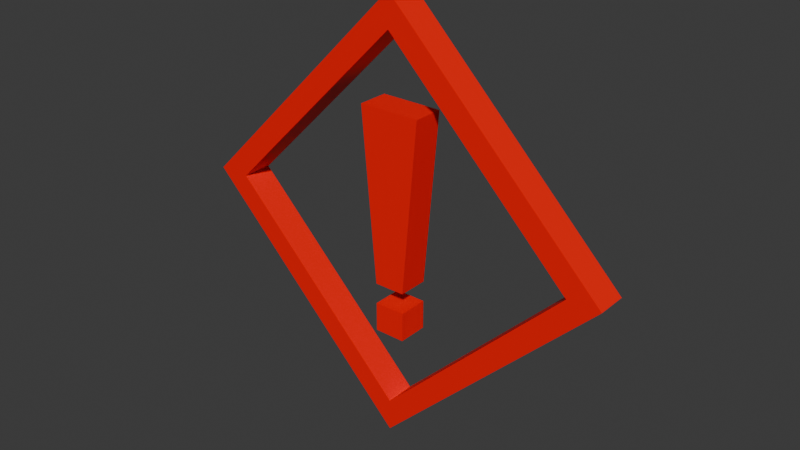 # Source: Error.blend  (saved by Blender 4.1.23; exported with 4.5.12 LTS)
import bpy
from mathutils import Matrix  # noqa: F401  (used for matrix-valued properties, if any)

bpy.ops.wm.read_factory_settings(use_empty=True)
scene = bpy.context.scene
scene.name = 'Scene'

# ---- collections
col_collection = bpy.data.collections.new('Collection'); scene.collection.children.link(col_collection)

# ---- materials (node trees are filled in below, after node groups)
mat_material_error = bpy.data.materials.new('Material_Error')
mat_material_error.alpha_threshold = 0.0
mat_material_error.use_transparent_shadow = False
mat_material_error.roughness = 0.5
mat_material_error.line_color = (0.0, 0.0, 0.0, 1.0)

# ---- material node trees
mat_material_error.use_nodes = True; mat_material_error.node_tree.nodes.clear()
_N = mat_material_error.node_tree.nodes; _L = mat_material_error.node_tree.links
n0 = _N.new('ShaderNodeOutputMaterial'); n0.name = 'Material Output'; n0.location = (300, 300)
n1 = _N.new('ShaderNodeBsdfPrincipled'); n1.name = 'Principled BSDF'; n1.location = (10, 300)
n1.inputs[0].default_value = (1.0, 0.0, 0.0, 1.0)
n1.inputs[3].default_value = 1.45
_L.new(n1.outputs[0], n0.inputs[0])
n0.is_active_output = True

# ---- world
world_world = bpy.data.worlds.new('World'); scene.world = world_world
world_world.use_nodes = True; world_world.node_tree.nodes.clear()
_N = world_world.node_tree.nodes; _L = world_world.node_tree.links
n0 = _N.new('ShaderNodeOutputWorld'); n0.name = 'World Output'; n0.location = (300, 300)
n1 = _N.new('ShaderNodeBackground'); n1.name = 'Background'; n1.location = (10, 300)
n1.inputs[0].default_value = (0.05088, 0.05088, 0.05088, 1.0)
_L.new(n1.outputs[0], n0.inputs[0])
n0.is_active_output = True
world_world.color = (0.05088, 0.05088, 0.05088)
world_world.use_sun_shadow = False
world_world.sun_shadow_jitter_overblur = 0.0

# ---- meshes
me_cube = bpy.data.meshes.new('Cube')
me_cube.from_pydata([(-0.425, 0.03536, 0.0), (-0.425, -0.03536, 0.0), (0.0, 0.03536, -0.425), (0.0, -0.03536, -0.425), (0.0, 0.03536, 0.425), (0.0, -0.03536, 0.425), (0.425, 0.03536, 0.0), (0.425, -0.03536, 0.0), (0.0, -0.03536, 0.5), (0.5, -0.03536, 0.0), (-0.5, -0.03536, 0.0), (0.0, 0.03536, -0.5), (0.5, 0.03536, 0.0), (-0.5, 0.03536, 0.0), (0.0, -0.03536, -0.5), (0.0, 0.03536, 0.5), (-0.03558, -0.03536, -0.1372), (0.03558, -0.03536, -0.1372), (-0.07065, -0.03536, 0.261), (0.07065, -0.03536, 0.261), (-0.07065, 0.03536, 0.261), (-0.03558, 0.03536, -0.1372), (0.03558, 0.03536, -0.1372), (0.07065, 0.03536, 0.261), (-0.03558, -0.03536, -0.1856), (0.03558, -0.03536, -0.1856), (-0.03558, 0.03536, -0.1856), (0.03558, 0.03536, -0.1856), (-0.03558, -0.03536, -0.2528), (0.03558, -0.03536, -0.2528), (-0.03558, 0.03536, -0.2528), (0.03558, 0.03536, -0.2528)], [], [(5, 4, 6, 7), (14, 11, 12, 9), (9, 12, 15, 8), (2, 3, 7, 6), (10, 13, 11, 14), (8, 15, 13, 10), (5, 7, 9, 8), (1, 5, 8, 10), (2, 6, 12, 11), (0, 2, 11, 13), (7, 3, 14, 9), (6, 4, 15, 12), (4, 0, 13, 15), (3, 1, 10, 14), (1, 0, 4, 5), (0, 1, 3, 2), (16, 17, 19, 18), (21, 20, 23, 22), (17, 22, 23, 19), (18, 20, 21, 16), (19, 23, 20, 18), (26, 30, 28, 24), (28, 30, 31, 29), (27, 31, 30, 26), (24, 28, 29, 25), (25, 29, 31, 27), (25, 27, 26, 24), (17, 16, 21, 22)])
_uv = me_cube.uv_layers.new(name='UVMap')
_uv.uv.foreach_set('vector', [0.1437, 0.5188, 0.8563, 0.5188, 0.8563, 0.7313, 0.1438, 0.7313, 0.375, 0.75, 0.625, 0.75, 0.625, 1.0, 0.375, 1.0, 0.375, 0.0, 0.625, 0.0, 0.625, 0.25, 0.375, 0.25, 0.6438, 0.7313, 0.3563, 0.7313, 0.1438, 0.7313, 0.8563, 0.7313, 0.375, 0.5, 0.625, 0.5, 0.625, 0.75, 0.375, 0.75, 0.375, 0.25, 0.625, 0.25, 0.625, 0.5, 0.375, 0.5, 0.1437, 0.5188, 0.1438, 0.7313, 0.125, 0.75, 0.125, 0.5, 0.3563, 0.5188, 0.1437, 0.5188, 0.125, 0.5, 0.375, 0.5, 0.6438, 0.7313, 0.8563, 0.7313, 0.875, 0.75, 0.625, 0.75, 0.6438, 0.5188, 0.6438, 0.7313, 0.625, 0.75, 0.625, 0.5, 0.1438, 0.7313, 0.3563, 0.7313, 0.375, 0.75, 0.125, 0.75, 0.8563, 0.7313, 0.8563, 0.5188, 0.875, 0.5, 0.875, 0.75, 0.8563, 0.5188, 0.6438, 0.5188, 0.625, 0.5, 0.875, 0.5, 0.3563, 0.7313, 0.3563, 0.5188, 0.375, 0.5, 0.375, 0.75, 0.3563, 0.5188, 0.6438, 0.5188, 0.8563, 0.5188, 0.1437, 0.5188, 0.6438, 0.5188, 0.3563, 0.5188, 0.3563, 0.7313, 0.6438, 0.7313, 0.0, 0.0, 1.0, 0.0, 1.0, 1.0, 0.0, 1.0, 0.0, 0.0, 0.0, 1.0, 1.0, 1.0, 1.0, 0.0, 1.0, 0.0, 1.0, 0.0, 1.0, 1.0, 1.0, 1.0, 0.0, 1.0, 0.0, 1.0, 0.0, 0.0, 0.0, 0.0, 1.0, 1.0, 1.0, 1.0, 0.0, 1.0, 0.0, 1.0, 0.0, 0.0, 0.0, 0.0, 0.0, 0.0, 0.0, 0.0, 0.0, 0.0, 0.0, 0.0, 1.0, 0.0, 1.0, 0.0, 1.0, 0.0, 1.0, 0.0, 0.0, 0.0, 0.0, 0.0, 0.0, 0.0, 0.0, 0.0, 1.0, 0.0, 1.0, 0.0, 1.0, 0.0, 1.0, 0.0, 1.0, 0.0, 1.0, 0.0, 1.0, 0.0, 1.0, 0.0, 0.0, 0.0, 0.0, 0.0, 1.0, 0.0, 0.0, 0.0, 0.0, 0.0, 1.0, 0.0])
me_cube.materials.append(mat_material_error)
me_cube.use_mirror_vertex_groups = False
me_cube.update()

# ---- objects
ob_mesh_error = bpy.data.objects.new('Mesh_Error', me_cube)

# ---- transforms, parenting, visibility, modifiers, constraints
ob_mesh_error.location = (0.0, 0.0, 0.0)
ob_mesh_error.scale = (2.0, 2.0, 2.0)
ob_mesh_error.lock_rotations_4d = False
ob_mesh_error.lock_scale = (True, True, True)
ob_mesh_error.empty_display_type = 'ARROWS'
ob_mesh_error.lineart.crease_threshold = 0.0

# ---- collection membership
col_collection.objects.link(ob_mesh_error)

# ---- scene / render settings (as saved in the file)
scene.frame_start = 1; scene.frame_end = 250; scene.frame_set(1)
scene.render.engine = 'BLENDER_EEVEE_NEXT'
scene.cycles.sampling_pattern = 'TABULATED_SOBOL'
scene.eevee.ray_tracing_options.trace_max_roughness = 0.0
bpy.context.view_layer.update()

# ---- added for rendering (the .blend has no active camera and no usable light): camera, sun
cam_auto = bpy.data.cameras.new('AutoCamera')
cam_auto.lens = 50.0
cam_auto.sensor_width = 36.0
cam_auto.clip_end = 1000.0
ob_auto_camera = bpy.data.objects.new('AutoCamera', cam_auto)
scene.collection.objects.link(ob_auto_camera)
ob_auto_camera.location = (2.6202, -3.14424, 2.09616)
ob_auto_camera.rotation_euler = (1.09748, -7.21219e-08, 0.694738)
scene.camera = ob_auto_camera
light_auto_sun = bpy.data.lights.new('AutoSun', 'SUN')
light_auto_sun.energy = 3.0
light_auto_sun.angle = 0.0523599
ob_auto_sun = bpy.data.objects.new('AutoSun', light_auto_sun)
scene.collection.objects.link(ob_auto_sun)
ob_auto_sun.rotation_euler = (0.872665, 0.174533, 0.523599)
bpy.context.view_layer.update()
